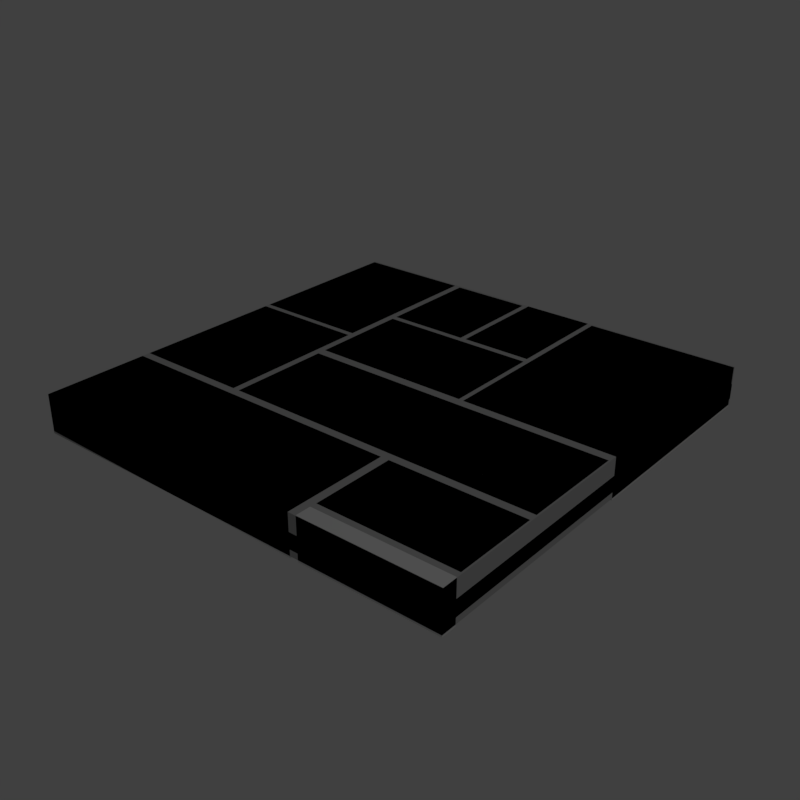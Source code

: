 # Source: stoneFloorCleanTiles3.blend  (saved by Blender 2.79.0; exported with 4.5.12 LTS)
import bpy
from mathutils import Matrix  # noqa: F401  (used for matrix-valued properties, if any)

bpy.ops.wm.read_factory_settings(use_empty=True)
scene = bpy.context.scene
scene.name = 'Scene'

# ---- collections
col_collection_1 = bpy.data.collections.new('Collection 1'); scene.collection.children.link(col_collection_1)

# ---- materials (node trees are filled in below, after node groups)
mat_stonefloorcleantile = bpy.data.materials.new('stoneFloorCleanTile')
mat_stonefloorcleantile.alpha_threshold = 0.0
mat_stonefloorcleantile.use_transparent_shadow = False
mat_stonefloorcleantile.diffuse_color = (0.4803, 0.4803, 0.4803, 1.0)
mat_stonefloorcleantile.roughness = 0.5

# ---- material node trees

# ---- world
world_world = bpy.data.worlds.new('World'); scene.world = world_world
world_world.color = (0.05088, 0.05088, 0.05088)
world_world.use_sun_shadow = False
world_world.sun_shadow_jitter_overblur = 0.0
world_world.cycles.sampling_method = 'MANUAL'

# ---- lights
light_lamp = bpy.data.lights.new('Lamp', 'POINT')
light_lamp.transmission_factor = 0.0
light_lamp.cutoff_distance = 30.0
light_lamp.energy = 100.0
light_lamp.shadow_buffer_clip_start = 1.001
light_lamp.shadow_soft_size = 0.1
light_lamp.shadow_maximum_resolution = 0.006
light_lamp.use_absolute_resolution = True

# ---- meshes
me_cube = bpy.data.meshes.new('Cube')
me_cube.from_pydata([(0.5, 0.5, -0.02546), (0.5, 0.5, 0.01), (-0.2351, 0.1152, -0.04289), (-0.2351, 0.4955, -0.04289), (-0.2193, 0.008829, -0.04289), (-0.2193, 0.2365, -0.04289), (0.1446, 0.008829, -0.04289), (0.1446, 0.2365, -0.04289), (0.1556, 0.007988, -0.04289), (0.1556, 0.496, -0.04289), (0.5, 0.007988, -0.04289), (0.5, 0.496, -0.04289), (-0.2351, -0.2444, -0.04289), (-0.2351, 0.1023, -0.04289), (-0.2193, -0.2444, -0.04289), (-0.2193, -0.012, -0.04289), (0.1745, -0.2631, -0.04289), (0.193, -0.4509, -0.04289), (0.193, -0.2631, -0.04289), (0.4965, -0.4509, -0.04289), (0.4965, -0.2631, -0.04289), (-0.2351, 0.1152, 0.05), (-0.2351, 0.4955, 0.05), (-0.2193, 0.008829, 0.05), (-0.2193, 0.2365, 0.05), (0.1446, 0.008829, 0.05), (0.1446, 0.2365, 0.05), (0.1556, 0.007988, 0.05), (0.1556, 0.496, 0.05), (0.5, 0.007988, 0.05), (0.5, 0.496, 0.05), (-0.2351, -0.2444, 0.05), (-0.2351, 0.1023, 0.05), (-0.2193, -0.2444, 0.05), (-0.2193, -0.012, 0.05), (0.4965, -0.2444, -0.04289), (0.4965, -0.2444, 0.05), (0.4965, -0.012, -0.04289), (0.4965, -0.012, 0.05), (0.1745, -0.2631, 0.05), (0.193, -0.4509, 0.05), (0.193, -0.2631, 0.05), (0.4965, -0.4509, 0.05), (0.4965, -0.2631, 0.05), (-0.02032, 0.2513, -0.04289), (-0.02032, 0.5, -0.04289), (0.1429, 0.2513, -0.04289), (0.1429, 0.5, -0.04289), (-0.02032, 0.2513, 0.05), (-0.02032, 0.5, 0.05), (0.1429, 0.2513, 0.05), (0.1429, 0.5, 0.05), (-0.2193, 0.2502, -0.04289), (-0.2193, 0.4936, -0.04289), (-0.03301, 0.2502, -0.04289), (-0.03301, 0.4936, -0.04289), (-0.2193, 0.2502, 0.05), (-0.2193, 0.4936, 0.05), (-0.03301, 0.2502, 0.05), (-0.03301, 0.4936, 0.05), (0.193, -0.4656, -0.04289), (0.5, -0.4656, -0.04289), (0.193, -0.4656, 0.05086), (0.5, -0.4656, 0.05086), (-0.5, -0.2631, -0.04289), (0.193, -0.5, 0.05086), (-0.5, 0.5, 0.01), (-0.5, 0.1152, 0.05), (0.5, -0.5, -0.04289), (-0.5, 0.4955, -0.04289), (-0.5, -0.2444, 0.05), (0.1745, -0.5, -0.04289), (-0.5, 0.1023, -0.04289), (0.193, -0.5, -0.04289), (0.5, -0.5, 0.05086), (-0.5, 0.4955, 0.05), (-0.5, -0.2631, 0.05), (0.5, -0.5, -0.02546), (0.1745, -0.5, 0.05), (0.5, -0.5, 0.01), (-0.5, -0.2444, -0.04289), (-0.5, -0.5, -0.03426), (-0.5, 0.1152, -0.04289), (-0.5, 0.1023, 0.05), (-0.5, -0.5, -0.02546), (-0.5, 0.5, -0.02546), (-0.5, -0.5, 0.05), (-0.5, -0.5, 0.01)], [], [(66, 87, 79, 1), (84, 77, 79, 87), (23, 4, 6, 25), (3, 22, 21, 2), (27, 8, 10, 29), (5, 24, 26, 7), (5, 4, 23, 24), (7, 26, 25, 6), (27, 29, 30, 28), (11, 30, 29, 10), (9, 28, 30, 11), (9, 8, 27, 28), (12, 31, 70, 80), (13, 32, 31, 12), (35, 36, 33, 14), (34, 33, 36, 38), (14, 33, 34, 15), (16, 39, 78, 71), (19, 42, 40, 17), (41, 40, 42, 43), (20, 43, 42, 19), (17, 40, 41, 18), (18, 41, 43, 20), (36, 35, 37, 38), (38, 37, 15, 34), (23, 25, 26, 24), (46, 50, 48, 44), (47, 51, 50, 46), (44, 48, 49, 45), (45, 49, 51, 47), (49, 48, 50, 51), (54, 58, 56, 52), (55, 59, 58, 54), (52, 56, 57, 53), (53, 57, 59, 55), (57, 56, 58, 59), (60, 62, 63, 61), (60, 73, 65, 62), (61, 63, 74, 68), (71, 78, 86, 81), (1, 79, 77, 0), (82, 67, 75, 69), (72, 80, 70, 83), (68, 74, 65, 73), (67, 82, 2, 21), (85, 84, 87, 66), (64, 81, 86, 76), (75, 67, 21, 22), (76, 86, 78, 39), (69, 75, 22, 3), (72, 83, 32, 13), (83, 70, 31, 32), (64, 76, 39, 16), (65, 74, 63, 62), (85, 66, 1, 0)])
_uv = me_cube.uv_layers.new(name='UVMap')
_uv.uv.foreach_set('vector', [0.7476, 0.7524, 0.7476, 0.7476, 0.7524, 0.7476, 0.7524, 0.7524, 0.7476, 0.7476, 0.7524, 0.7476, 0.7524, 0.7476, 0.7476, 0.7476, 0.7329, 0.8032, 0.7031, 0.7817, 0.7944, 0.7827, 0.7729, 0.8003, 0.5005, 0.8491, 0.519, 0.8721, 0.522, 0.9229, 0.5005, 0.9434, 0.8853, 0.853, 0.8599, 0.8262, 0.9644, 0.8262, 0.9395, 0.8472, 0.7192, 0.8481, 0.7349, 0.832, 0.7773, 0.8291, 0.7959, 0.8481, 0.7192, 0.8481, 0.7031, 0.7817, 0.7329, 0.8032, 0.7349, 0.832, 0.7959, 0.8481, 0.7773, 0.8291, 0.7729, 0.8003, 0.7944, 0.7827, 0.8311, 0.7588, 0.9966, 0.7588, 0.9966, 0.9932, 0.8311, 0.9932, 0.9536, 0.9429, 0.9365, 0.9199, 0.9395, 0.8472, 0.9644, 0.8262, 0.8657, 0.9429, 0.8823, 0.9248, 0.9365, 0.9199, 0.9536, 0.9429, 0.8657, 0.9429, 0.8599, 0.8262, 0.8853, 0.853, 0.8823, 0.9248, 0.5044, 0.6562, 0.5269, 0.6826, 0.5317, 0.7212, 0.5044, 0.749, 0.5996, 0.665, 0.5757, 0.6831, 0.5269, 0.6826, 0.5044, 0.6562, 0.8823, 0.6431, 0.856, 0.6582, 0.7632, 0.6621, 0.7451, 0.6431, 0.647, 0.7417, 0.647, 0.6299, 0.9912, 0.6299, 0.9912, 0.7417, 0.7451, 0.6431, 0.7632, 0.6621, 0.7632, 0.6978, 0.7368, 0.7129, 0.7378, 0.5815, 0.7217, 0.5635, 0.7222, 0.5303, 0.7471, 0.5161, 0.9614, 0.5493, 0.9468, 0.5586, 0.9268, 0.5605, 0.916, 0.5493, 0.8496, 0.6167, 0.8496, 0.5264, 0.9951, 0.5264, 0.9951, 0.6167, 0.9575, 0.584, 0.9468, 0.5728, 0.9468, 0.5586, 0.9614, 0.5493, 0.916, 0.5493, 0.9268, 0.5605, 0.9272, 0.5747, 0.9121, 0.584, 0.9121, 0.584, 0.9272, 0.5747, 0.9468, 0.5728, 0.9575, 0.584, 0.856, 0.6582, 0.8823, 0.6431, 0.874, 0.7129, 0.856, 0.6943, 0.856, 0.6943, 0.874, 0.7129, 0.7368, 0.7129, 0.7632, 0.6978, 0.644, 0.7563, 0.8188, 0.7563, 0.8188, 0.8662, 0.644, 0.8662, 0.7554, 0.9624, 0.771, 0.9482, 0.7837, 0.9482, 0.7969, 0.9668, 0.7554, 0.9111, 0.7681, 0.9297, 0.771, 0.9482, 0.7554, 0.9624, 0.7969, 0.9668, 0.7837, 0.9482, 0.7822, 0.9282, 0.7969, 0.9155, 0.7969, 0.9155, 0.7822, 0.9282, 0.7681, 0.9297, 0.7554, 0.9111, 0.7412, 0.9976, 0.7412, 0.8779, 0.8198, 0.8779, 0.8198, 0.9976, 0.6821, 0.9487, 0.6665, 0.9614, 0.665, 0.9189, 0.6787, 0.9336, 0.7007, 0.9468, 0.7144, 0.9614, 0.6665, 0.9614, 0.6821, 0.9487, 0.6787, 0.9336, 0.665, 0.9189, 0.7129, 0.9189, 0.6973, 0.9316, 0.6973, 0.9316, 0.7129, 0.9189, 0.7144, 0.9614, 0.7007, 0.9468, 0.6421, 0.9946, 0.6421, 0.8774, 0.7319, 0.8774, 0.7319, 0.9946, 0.8931, 0.4746, 0.9312, 0.4639, 0.9399, 0.4624, 0.978, 0.4751, 0.8931, 0.4746, 0.8906, 0.4497, 0.9312, 0.4629, 0.9312, 0.4639, 0.978, 0.4751, 0.9399, 0.4624, 0.9399, 0.4614, 0.9819, 0.4497, 0.7471, 0.5161, 0.7222, 0.5303, 0.6436, 0.5327, 0.6221, 0.5161, 0.7524, 0.7524, 0.7524, 0.7476, 0.7524, 0.7476, 0.7524, 0.7524, 0.5786, 0.939, 0.5601, 0.9165, 0.5571, 0.8657, 0.5786, 0.8447, 0.5996, 0.7397, 0.5044, 0.749, 0.5317, 0.7212, 0.5811, 0.7227, 0.9819, 0.4497, 0.9399, 0.4614, 0.9312, 0.4629, 0.8906, 0.4497, 0.5601, 0.9165, 0.5786, 0.939, 0.5005, 0.9434, 0.522, 0.9229, 0.7476, 0.7524, 0.7476, 0.7476, 0.7476, 0.7476, 0.7476, 0.7524, 0.624, 0.5791, 0.6221, 0.5161, 0.6436, 0.5327, 0.6401, 0.5659, 0.5024, 0.9941, 0.5024, 0.811, 0.6299, 0.811, 0.6299, 0.9941, 0.5063, 0.6162, 0.5063, 0.5024, 0.8311, 0.5024, 0.8311, 0.6162, 0.5786, 0.8447, 0.5571, 0.8657, 0.519, 0.8721, 0.5005, 0.8491, 0.5996, 0.7397, 0.5811, 0.7227, 0.5757, 0.6831, 0.5996, 0.665, 0.5024, 0.7979, 0.5024, 0.6309, 0.6299, 0.6309, 0.6299, 0.7979, 0.624, 0.5791, 0.6401, 0.5659, 0.7217, 0.5635, 0.7378, 0.5815, 0.8496, 0.5005, 0.9971, 0.5005, 0.9971, 0.5171, 0.8496, 0.5171, 0.7476, 0.7524, 0.7476, 0.7524, 0.7524, 0.7524, 0.7524, 0.7524])
_ca = me_cube.color_attributes.new('Col', 'BYTE_COLOR', 'CORNER')
_ca.data.foreach_set('color', [0.05127, 0.05127, 0.05127, 1.0, 0.05127, 0.05127, 0.05127, 1.0, 0.05127, 0.05127, 0.05127, 1.0, 0.05127, 0.05127, 0.05127, 1.0, 0.05127, 0.05127, 0.05127, 1.0, 0.05127, 0.05127, 0.05127, 1.0, 0.05127, 0.05127, 0.05127, 1.0, 0.05127, 0.05127, 0.05127, 1.0, 0.3095, 0.3095, 0.3095, 1.0, 0.3095, 0.3095, 0.3095, 1.0, 0.3095, 0.3095, 0.3095, 1.0, 0.3095, 0.3095, 0.3095, 1.0, 0.2051, 0.2051, 0.2051, 1.0, 0.2051, 0.2051, 0.2051, 1.0, 0.2051, 0.2051, 0.2051, 1.0, 0.2051, 0.2051, 0.2051, 1.0, 0.2232, 0.2232, 0.2232, 1.0, 0.2232, 0.2232, 0.2232, 1.0, 0.2232, 0.2232, 0.2232, 1.0, 0.2232, 0.2232, 0.2232, 1.0, 0.3095, 0.3095, 0.3095, 1.0, 0.3095, 0.3095, 0.3095, 1.0, 0.3095, 0.3095, 0.3095, 1.0, 0.3095, 0.3095, 0.3095, 1.0, 0.3095, 0.3095, 0.3095, 1.0, 0.3095, 0.3095, 0.3095, 1.0, 0.3095, 0.3095, 0.3095, 1.0, 0.3095, 0.3095, 0.3095, 1.0, 0.3095, 0.3095, 0.3095, 1.0, 0.3095, 0.3095, 0.3095, 1.0, 0.3095, 0.3095, 0.3095, 1.0, 0.3095, 0.3095, 0.3095, 1.0, 0.2232, 0.2232, 0.2232, 1.0, 0.2232, 0.2232, 0.2232, 1.0, 0.2232, 0.2232, 0.2232, 1.0, 0.2232, 0.2232, 0.2232, 1.0, 0.2232, 0.2232, 0.2232, 1.0, 0.2232, 0.2232, 0.2232, 1.0, 0.2232, 0.2232, 0.2232, 1.0, 0.2232, 0.2232, 0.2232, 1.0, 0.2232, 0.2232, 0.2232, 1.0, 0.2232, 0.2232, 0.2232, 1.0, 0.2232, 0.2232, 0.2232, 1.0, 0.2232, 0.2232, 0.2232, 1.0, 0.2232, 0.2232, 0.2232, 1.0, 0.2232, 0.2232, 0.2232, 1.0, 0.2232, 0.2232, 0.2232, 1.0, 0.2232, 0.2232, 0.2232, 1.0, 0.5776, 0.5776, 0.5776, 1.0, 0.5776, 0.5776, 0.5776, 1.0, 0.5776, 0.5776, 0.5776, 1.0, 0.5776, 0.5776, 0.5776, 1.0, 0.5776, 0.5776, 0.5776, 1.0, 0.5776, 0.5776, 0.5776, 1.0, 0.5776, 0.5776, 0.5776, 1.0, 0.5776, 0.5776, 0.5776, 1.0, 0.1845, 0.1845, 0.1845, 1.0, 0.1845, 0.1845, 0.1845, 1.0, 0.1845, 0.1845, 0.1845, 1.0, 0.1845, 0.1845, 0.1845, 1.0, 0.1845, 0.1845, 0.1845, 1.0, 0.1845, 0.1845, 0.1845, 1.0, 0.1845, 0.1845, 0.1845, 1.0, 0.1845, 0.1845, 0.1845, 1.0, 0.1845, 0.1845, 0.1845, 1.0, 0.1845, 0.1845, 0.1845, 1.0, 0.1845, 0.1845, 0.1845, 1.0, 0.1845, 0.1845, 0.1845, 1.0, 0.2051, 0.2051, 0.2051, 1.0, 0.2051, 0.2051, 0.2051, 1.0, 0.2051, 0.2051, 0.2051, 1.0, 0.2051, 0.2051, 0.2051, 1.0, 0.5776, 0.5776, 0.5776, 1.0, 0.5776, 0.5776, 0.5776, 1.0, 0.5776, 0.5776, 0.5776, 1.0, 0.5776, 0.5776, 0.5776, 1.0, 0.5776, 0.5776, 0.5776, 1.0, 0.5776, 0.5776, 0.5776, 1.0, 0.5776, 0.5776, 0.5776, 1.0, 0.5776, 0.5776, 0.5776, 1.0, 0.5776, 0.5776, 0.5776, 1.0, 0.5776, 0.5776, 0.5776, 1.0, 0.5776, 0.5776, 0.5776, 1.0, 0.5776, 0.5776, 0.5776, 1.0, 0.5776, 0.5776, 0.5776, 1.0, 0.5776, 0.5776, 0.5776, 1.0, 0.5776, 0.5776, 0.5776, 1.0, 0.5776, 0.5776, 0.5776, 1.0, 0.5776, 0.5776, 0.5776, 1.0, 0.5776, 0.5776, 0.5776, 1.0, 0.5776, 0.5776, 0.5776, 1.0, 0.5776, 0.5776, 0.5776, 1.0, 0.1845, 0.1845, 0.1845, 1.0, 0.1845, 0.1845, 0.1845, 1.0, 0.1845, 0.1845, 0.1845, 1.0, 0.1845, 0.1845, 0.1845, 1.0, 0.1845, 0.1845, 0.1845, 1.0, 0.1845, 0.1845, 0.1845, 1.0, 0.1845, 0.1845, 0.1845, 1.0, 0.1845, 0.1845, 0.1845, 1.0, 0.3095, 0.3095, 0.3095, 1.0, 0.3095, 0.3095, 0.3095, 1.0, 0.3095, 0.3095, 0.3095, 1.0, 0.3095, 0.3095, 0.3095, 1.0, 0.2831, 0.2831, 0.2831, 1.0, 0.2831, 0.2831, 0.2831, 1.0, 0.2831, 0.2831, 0.2831, 1.0, 0.2831, 0.2831, 0.2831, 1.0, 0.2831, 0.2831, 0.2831, 1.0, 0.2831, 0.2831, 0.2831, 1.0, 0.2831, 0.2831, 0.2831, 1.0, 0.2831, 0.2831, 0.2831, 1.0, 0.2831, 0.2831, 0.2831, 1.0, 0.2831, 0.2831, 0.2831, 1.0, 0.2831, 0.2831, 0.2831, 1.0, 0.2831, 0.2831, 0.2831, 1.0, 0.2831, 0.2831, 0.2831, 1.0, 0.2831, 0.2831, 0.2831, 1.0, 0.2831, 0.2831, 0.2831, 1.0, 0.2831, 0.2831, 0.2831, 1.0, 0.2831, 0.2831, 0.2831, 1.0, 0.2831, 0.2831, 0.2831, 1.0, 0.2831, 0.2831, 0.2831, 1.0, 0.2831, 0.2831, 0.2831, 1.0, 0.4233, 0.4233, 0.4233, 1.0, 0.4233, 0.4233, 0.4233, 1.0, 0.4233, 0.4233, 0.4233, 1.0, 0.4233, 0.4233, 0.4233, 1.0, 0.4233, 0.4233, 0.4233, 1.0, 0.4233, 0.4233, 0.4233, 1.0, 0.4233, 0.4233, 0.4233, 1.0, 0.4233, 0.4233, 0.4233, 1.0, 0.4233, 0.4233, 0.4233, 1.0, 0.4233, 0.4233, 0.4233, 1.0, 0.4233, 0.4233, 0.4233, 1.0, 0.4233, 0.4233, 0.4233, 1.0, 0.4233, 0.4233, 0.4233, 1.0, 0.4233, 0.4233, 0.4233, 1.0, 0.4233, 0.4233, 0.4233, 1.0, 0.4233, 0.4233, 0.4233, 1.0, 0.4233, 0.4233, 0.4233, 1.0, 0.4233, 0.4233, 0.4233, 1.0, 0.4233, 0.4233, 0.4233, 1.0, 0.4233, 0.4233, 0.4233, 1.0, 0.3095, 0.3095, 0.3095, 1.0, 0.3095, 0.3095, 0.3095, 1.0, 0.3095, 0.3095, 0.3095, 1.0, 0.3095, 0.3095, 0.3095, 1.0, 0.3095, 0.3095, 0.3095, 1.0, 0.3095, 0.3095, 0.3095, 1.0, 0.3095, 0.3095, 0.3095, 1.0, 0.3095, 0.3095, 0.3095, 1.0, 0.3095, 0.3095, 0.3095, 1.0, 0.3095, 0.3095, 0.3095, 1.0, 0.3095, 0.3095, 0.3095, 1.0, 0.3095, 0.3095, 0.3095, 1.0, 0.2051, 0.2051, 0.2051, 1.0, 0.2051, 0.2051, 0.2051, 1.0, 0.2051, 0.2051, 0.2051, 1.0, 0.2232, 0.2232, 0.2232, 1.0, 0.05127, 0.05127, 0.05127, 1.0, 0.05127, 0.05127, 0.05127, 1.0, 0.05127, 0.05127, 0.05127, 1.0, 0.05127, 0.05127, 0.05127, 1.0, 0.2051, 0.2051, 0.2051, 1.0, 0.2051, 0.2051, 0.2051, 1.0, 0.2051, 0.2051, 0.2051, 1.0, 0.2051, 0.2051, 0.2051, 1.0, 0.5776, 0.5776, 0.5776, 1.0, 0.5776, 0.5776, 0.5776, 1.0, 0.5776, 0.5776, 0.5776, 1.0, 0.5776, 0.5776, 0.5776, 1.0, 0.3095, 0.3095, 0.3095, 1.0, 0.3095, 0.3095, 0.3095, 1.0, 0.3095, 0.3095, 0.3095, 1.0, 0.3095, 0.3095, 0.3095, 1.0, 0.2051, 0.2051, 0.2051, 1.0, 0.2051, 0.2051, 0.2051, 1.0, 0.2051, 0.2051, 0.2051, 1.0, 0.2051, 0.2051, 0.2051, 1.0, 0.05127, 0.05127, 0.05127, 1.0, 0.05127, 0.05127, 0.05127, 1.0, 0.05127, 0.05127, 0.05127, 1.0, 0.05127, 0.05127, 0.05127, 1.0, 0.2051, 0.2051, 0.2051, 1.0, 0.2232, 0.2232, 0.2232, 1.0, 0.2051, 0.2051, 0.2051, 1.0, 0.2051, 0.2051, 0.2051, 1.0, 0.2051, 0.2051, 0.2051, 1.0, 0.2051, 0.2051, 0.2051, 1.0, 0.2051, 0.2051, 0.2051, 1.0, 0.2051, 0.2051, 0.2051, 1.0, 0.2051, 0.2051, 0.2051, 1.0, 0.2051, 0.2051, 0.2051, 1.0, 0.2051, 0.2051, 0.2051, 1.0, 0.2051, 0.2051, 0.2051, 1.0, 0.2051, 0.2051, 0.2051, 1.0, 0.2051, 0.2051, 0.2051, 1.0, 0.2051, 0.2051, 0.2051, 1.0, 0.2051, 0.2051, 0.2051, 1.0, 0.5776, 0.5776, 0.5776, 1.0, 0.5776, 0.5776, 0.5776, 1.0, 0.5776, 0.5776, 0.5776, 1.0, 0.5776, 0.5776, 0.5776, 1.0, 0.5776, 0.5776, 0.5776, 1.0, 0.5776, 0.5776, 0.5776, 1.0, 0.5776, 0.5776, 0.5776, 1.0, 0.5776, 0.5776, 0.5776, 1.0, 0.2051, 0.2051, 0.2051, 1.0, 0.2051, 0.2051, 0.2051, 1.0, 0.2051, 0.2051, 0.2051, 1.0, 0.2051, 0.2051, 0.2051, 1.0, 0.3095, 0.3095, 0.3095, 1.0, 0.3095, 0.3095, 0.3095, 1.0, 0.3095, 0.3095, 0.3095, 1.0, 0.3095, 0.3095, 0.3095, 1.0, 0.05127, 0.05127, 0.05127, 1.0, 0.05127, 0.05127, 0.05127, 1.0, 0.05127, 0.05127, 0.05127, 1.0, 0.05127, 0.05127, 0.05127, 1.0])
me_cube.materials.append(None)
me_cube.use_remesh_preserve_volume = False
me_cube.use_remesh_preserve_attributes = False
me_cube.use_mirror_vertex_groups = False
me_cube.use_paint_bone_selection = False
me_cube.use_paint_mask = True
me_cube.update()
me_cube_001 = bpy.data.meshes.new('Cube.001')
me_cube_001.from_pydata([(-0.5, -0.5, -0.03901), (-0.5, -0.5, 0.05), (-0.5, 0.5, -0.03901), (-0.5, 0.5, 0.05), (0.5, -0.5, -0.03901), (0.5, -0.5, 0.05), (0.5, 0.5, -0.03901), (0.5, 0.5, 0.05)], [], [(0, 1, 3, 2), (2, 3, 7, 6), (6, 7, 5, 4), (4, 5, 1, 0), (7, 3, 1, 5)])
_uv = me_cube_001.uv_layers.new(name='UVMap')
_uv.uv.foreach_set('vector', [0.4556, 0.5, 0.5, 0.5, 0.5, 1.0, 0.4556, 1.0, 0.5, 1.044, 0.5, 1.0, 1.0, 1.0, 1.0, 1.044, 1.044, 1.0, 1.0, 1.0, 1.0, 0.5, 1.044, 0.5, 1.0, 0.4556, 1.0, 0.5, 0.5, 0.5, 0.5, 0.4556, 1.0, 1.0, 0.5, 1.0, 0.5, 0.5, 1.0, 0.5])
me_cube_001.materials.append(mat_stonefloorcleantile)
me_cube_001.use_remesh_preserve_volume = False
me_cube_001.use_remesh_preserve_attributes = False
me_cube_001.use_mirror_vertex_groups = False
me_cube_001.update()

# ---- objects
ob_stonefloorcleantile3_lod0 = bpy.data.objects.new('stoneFloorCleanTile3_LOD0', me_cube)
ob_lamp = bpy.data.objects.new('Lamp', light_lamp)
ob_stonefloorcleantile3_lod1 = bpy.data.objects.new('stoneFloorCleanTile3_LOD1', me_cube_001)

# ---- transforms, parenting, visibility, modifiers, constraints
ob_stonefloorcleantile3_lod0.location = (0.0, 0.0, 0.0)
ob_stonefloorcleantile3_lod0.lineart.crease_threshold = 0.0
ob_lamp.location = (4.076, 1.005, 5.904)
ob_lamp.rotation_euler = (0.6503, 0.05522, 1.866)
ob_lamp.lock_rotations_4d = False
ob_lamp.empty_display_type = 'ARROWS'
ob_lamp.color = (0.0, 0.0, 0.0, 0.0)
ob_lamp.lineart.crease_threshold = 0.0
ob_stonefloorcleantile3_lod1.location = (0.0, 0.0, 0.0)
ob_stonefloorcleantile3_lod1.lineart.crease_threshold = 0.0

# ---- collection membership
col_collection_1.objects.link(ob_stonefloorcleantile3_lod0)
col_collection_1.objects.link(ob_lamp)
col_collection_1.objects.link(ob_stonefloorcleantile3_lod1)

# ---- scene / render settings (as saved in the file)
scene.frame_start = 1; scene.frame_end = 250; scene.frame_set(1)
scene.render.engine = 'BLENDER_EEVEE_NEXT'
scene.render.resolution_x = 2048
scene.render.resolution_y = 2048
scene.render.dither_intensity = 0.0
scene.render.use_bake_selected_to_active = True
scene.cycles.use_denoising = False
scene.cycles.samples = 128
scene.cycles.sampling_pattern = 'TABULATED_SOBOL'
scene.cycles.use_adaptive_sampling = False
scene.cycles.use_light_tree = False
scene.cycles.blur_glossy = 0.0
scene.cycles.sample_clamp_indirect = 0.0
scene.view_settings.view_transform = 'Standard'
bpy.context.view_layer.update()

# ---- added for rendering (the .blend has no active camera): camera
cam_auto = bpy.data.cameras.new('AutoCamera')
cam_auto.lens = 50.0
cam_auto.sensor_width = 36.0
cam_auto.clip_end = 1000.0
ob_auto_camera = bpy.data.objects.new('AutoCamera', cam_auto)
scene.collection.objects.link(ob_auto_camera)
ob_auto_camera.location = (1.31134, -1.57361, 1.05306)
ob_auto_camera.rotation_euler = (1.09748, -7.21219e-08, 0.694738)
scene.camera = ob_auto_camera
bpy.context.view_layer.update()
